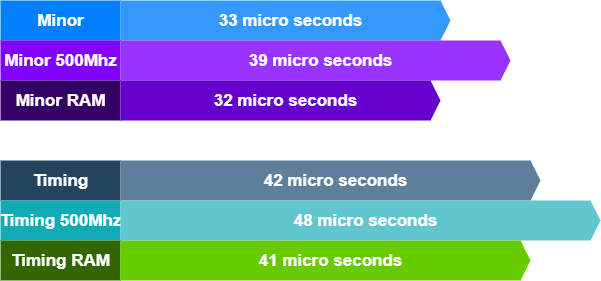

The diagram above was exported from draw.io. Its source (the exported page's mxGraphModel, read from the mxfile embedded in the PNG):
<mxGraphModel dx="2062" dy="776" grid="1" gridSize="10" guides="1" tooltips="1" connect="1" arrows="1" fold="1" page="1" pageScale="1" pageWidth="850" pageHeight="1100" math="0" shadow="0">
  <root>
    <mxCell id="PIjramkt0O78m8UPKjhx-0" />
    <mxCell id="PIjramkt0O78m8UPKjhx-1" parent="PIjramkt0O78m8UPKjhx-0" />
    <mxCell id="PIjramkt0O78m8UPKjhx-2" value="Minor" style="html=1;strokeColor=none;shadow=0;fontSize=17;fontColor=#FFFFFF;align=center;fontStyle=1;rounded=0;fillColor=#007FFF;" vertex="1" parent="PIjramkt0O78m8UPKjhx-1">
      <mxGeometry x="120" y="120" width="120" height="40" as="geometry" />
    </mxCell>
    <mxCell id="PIjramkt0O78m8UPKjhx-3" value="33 micro seconds" style="shape=mxgraph.infographic.ribbonSimple;notch1=0;notch2=10;notch=0;html=1;strokeColor=none;shadow=0;fontSize=17;fontColor=#FFFFFF;align=center;spacingLeft=10;fontStyle=1;fillColor=#3399FF;" vertex="1" parent="PIjramkt0O78m8UPKjhx-1">
      <mxGeometry x="240" y="120" width="330" height="40" as="geometry" />
    </mxCell>
    <mxCell id="PIjramkt0O78m8UPKjhx-4" value="Minor 500Mhz" style="html=1;strokeColor=none;shadow=0;fontSize=17;fontColor=#FFFFFF;align=center;fontStyle=1;rounded=0;fillColor=#7F00FF;" vertex="1" parent="PIjramkt0O78m8UPKjhx-1">
      <mxGeometry x="120" y="160" width="120" height="40" as="geometry" />
    </mxCell>
    <mxCell id="PIjramkt0O78m8UPKjhx-5" value="39 micro seconds" style="shape=mxgraph.infographic.ribbonSimple;notch1=0;notch2=10;notch=0;html=1;strokeColor=none;shadow=0;fontSize=17;fontColor=#FFFFFF;align=center;spacingLeft=10;fontStyle=1;fillColor=#9933FF;" vertex="1" parent="PIjramkt0O78m8UPKjhx-1">
      <mxGeometry x="240" y="160" width="390" height="40" as="geometry" />
    </mxCell>
    <mxCell id="PIjramkt0O78m8UPKjhx-6" value="Minor RAM" style="html=1;strokeColor=none;shadow=0;fontSize=17;fontColor=#FFFFFF;align=center;fontStyle=1;rounded=0;fillColor=#330066;" vertex="1" parent="PIjramkt0O78m8UPKjhx-1">
      <mxGeometry x="120" y="200" width="120" height="40" as="geometry" />
    </mxCell>
    <mxCell id="PIjramkt0O78m8UPKjhx-7" value="32 micro seconds" style="shape=mxgraph.infographic.ribbonSimple;notch1=0;notch2=10;notch=0;html=1;strokeColor=none;shadow=0;fontSize=17;fontColor=#FFFFFF;align=center;spacingLeft=10;fontStyle=1;fillColor=#6600CC;" vertex="1" parent="PIjramkt0O78m8UPKjhx-1">
      <mxGeometry x="240" y="200" width="320" height="40" as="geometry" />
    </mxCell>
    <mxCell id="PIjramkt0O78m8UPKjhx-8" value="Timing" style="html=1;fillColor=#23445D;strokeColor=none;shadow=0;fontSize=17;fontColor=#FFFFFF;align=center;fontStyle=1;rounded=0;" vertex="1" parent="PIjramkt0O78m8UPKjhx-1">
      <mxGeometry x="120" y="280" width="120" height="40" as="geometry" />
    </mxCell>
    <mxCell id="PIjramkt0O78m8UPKjhx-9" value="42 micro seconds" style="shape=mxgraph.infographic.ribbonSimple;notch1=0;notch2=10;notch=0;html=1;fillColor=#5D7F99;strokeColor=none;shadow=0;fontSize=17;fontColor=#FFFFFF;align=center;spacingLeft=10;fontStyle=1;" vertex="1" parent="PIjramkt0O78m8UPKjhx-1">
      <mxGeometry x="240" y="280" width="420" height="40" as="geometry" />
    </mxCell>
    <mxCell id="PIjramkt0O78m8UPKjhx-10" value="Timing 500Mhz" style="html=1;fillColor=#12AAB5;strokeColor=none;shadow=0;fontSize=17;fontColor=#FFFFFF;align=center;fontStyle=1;rounded=0;" vertex="1" parent="PIjramkt0O78m8UPKjhx-1">
      <mxGeometry x="120" y="320" width="120" height="40" as="geometry" />
    </mxCell>
    <mxCell id="PIjramkt0O78m8UPKjhx-11" value="48 micro seconds" style="shape=mxgraph.infographic.ribbonSimple;notch1=0;notch2=10;notch=0;html=1;fillColor=#61C6CE;strokeColor=none;shadow=0;fontSize=17;fontColor=#FFFFFF;align=center;spacingLeft=10;fontStyle=1;" vertex="1" parent="PIjramkt0O78m8UPKjhx-1">
      <mxGeometry x="240" y="320" width="480" height="40" as="geometry" />
    </mxCell>
    <mxCell id="PIjramkt0O78m8UPKjhx-12" value="Timing RAM" style="html=1;strokeColor=none;shadow=0;fontSize=17;fontColor=#FFFFFF;align=center;fontStyle=1;rounded=0;fillColor=#336600;" vertex="1" parent="PIjramkt0O78m8UPKjhx-1">
      <mxGeometry x="120" y="360" width="120" height="40" as="geometry" />
    </mxCell>
    <mxCell id="PIjramkt0O78m8UPKjhx-13" value="41 micro seconds" style="shape=mxgraph.infographic.ribbonSimple;notch1=0;notch2=10;notch=0;html=1;strokeColor=none;shadow=0;fontSize=17;fontColor=#FFFFFF;align=center;spacingLeft=10;fontStyle=1;fillColor=#66CC00;" vertex="1" parent="PIjramkt0O78m8UPKjhx-1">
      <mxGeometry x="240" y="360" width="410" height="40" as="geometry" />
    </mxCell>
  </root>
</mxGraphModel>